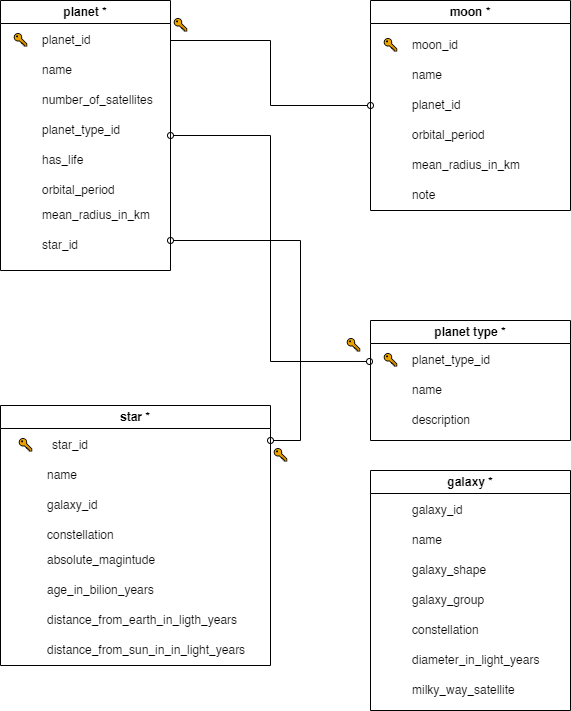

The diagram above was exported from draw.io. Its source (the exported page's mxGraphModel, read from the mxfile embedded in the PNG):
<mxGraphModel dx="1195" dy="648" grid="1" gridSize="10" guides="1" tooltips="1" connect="1" arrows="1" fold="1" page="1" pageScale="1" pageWidth="827" pageHeight="1169" math="0" shadow="0">
  <root>
    <mxCell id="0" />
    <mxCell id="1" parent="0" />
    <mxCell id="sTSI12KRqEINeCm0OPIN-92" style="edgeStyle=orthogonalEdgeStyle;rounded=0;orthogonalLoop=1;jettySize=auto;html=1;entryX=0;entryY=0.5;entryDx=0;entryDy=0;startArrow=none;startFill=0;endArrow=oval;endFill=0;" edge="1" parent="1" target="sTSI12KRqEINeCm0OPIN-62">
      <mxGeometry relative="1" as="geometry">
        <mxPoint x="230" y="90" as="sourcePoint" />
      </mxGeometry>
    </mxCell>
    <mxCell id="sTSI12KRqEINeCm0OPIN-1" value="planet *" style="swimlane;whiteSpace=wrap;html=1;" vertex="1" parent="1">
      <mxGeometry x="60" y="50" width="170" height="270" as="geometry" />
    </mxCell>
    <mxCell id="sTSI12KRqEINeCm0OPIN-7" value="planet_id" style="text;html=1;align=left;verticalAlign=middle;resizable=0;points=[];autosize=1;strokeColor=none;fillColor=none;shadow=0;" vertex="1" parent="sTSI12KRqEINeCm0OPIN-1">
      <mxGeometry x="40" y="25" width="70" height="30" as="geometry" />
    </mxCell>
    <mxCell id="sTSI12KRqEINeCm0OPIN-18" value="name" style="text;html=1;align=left;verticalAlign=middle;resizable=0;points=[];autosize=1;strokeColor=none;fillColor=none;shadow=0;" vertex="1" parent="sTSI12KRqEINeCm0OPIN-1">
      <mxGeometry x="40" y="55" width="50" height="30" as="geometry" />
    </mxCell>
    <mxCell id="sTSI12KRqEINeCm0OPIN-37" value="planet_type_id" style="text;html=1;align=left;verticalAlign=middle;resizable=0;points=[];autosize=1;strokeColor=none;fillColor=none;shadow=0;" vertex="1" parent="sTSI12KRqEINeCm0OPIN-1">
      <mxGeometry x="40" y="115" width="100" height="30" as="geometry" />
    </mxCell>
    <mxCell id="sTSI12KRqEINeCm0OPIN-38" value="has_life" style="text;html=1;align=left;verticalAlign=middle;resizable=0;points=[];autosize=1;strokeColor=none;fillColor=none;shadow=0;" vertex="1" parent="sTSI12KRqEINeCm0OPIN-1">
      <mxGeometry x="40" y="145" width="60" height="30" as="geometry" />
    </mxCell>
    <mxCell id="sTSI12KRqEINeCm0OPIN-39" value="orbital_period" style="text;html=1;align=left;verticalAlign=middle;resizable=0;points=[];autosize=1;strokeColor=none;fillColor=none;shadow=0;" vertex="1" parent="sTSI12KRqEINeCm0OPIN-1">
      <mxGeometry x="40" y="175" width="100" height="30" as="geometry" />
    </mxCell>
    <mxCell id="sTSI12KRqEINeCm0OPIN-40" value="mean_radius_in_km" style="text;html=1;align=left;verticalAlign=middle;resizable=0;points=[];autosize=1;strokeColor=none;fillColor=none;shadow=0;" vertex="1" parent="sTSI12KRqEINeCm0OPIN-1">
      <mxGeometry x="40" y="200" width="130" height="30" as="geometry" />
    </mxCell>
    <mxCell id="sTSI12KRqEINeCm0OPIN-41" value="star_id" style="text;html=1;align=left;verticalAlign=middle;resizable=0;points=[];autosize=1;strokeColor=none;fillColor=none;shadow=0;" vertex="1" parent="sTSI12KRqEINeCm0OPIN-1">
      <mxGeometry x="40" y="230" width="60" height="30" as="geometry" />
    </mxCell>
    <mxCell id="sTSI12KRqEINeCm0OPIN-42" value="🔑" style="text;html=1;align=center;verticalAlign=middle;resizable=0;points=[];autosize=1;strokeColor=none;fillColor=none;" vertex="1" parent="sTSI12KRqEINeCm0OPIN-1">
      <mxGeometry y="25" width="40" height="30" as="geometry" />
    </mxCell>
    <mxCell id="sTSI12KRqEINeCm0OPIN-36" value="number_of_satellites" style="text;html=1;align=left;verticalAlign=middle;resizable=0;points=[];autosize=1;strokeColor=none;fillColor=none;shadow=0;" vertex="1" parent="sTSI12KRqEINeCm0OPIN-1">
      <mxGeometry x="40" y="85" width="130" height="30" as="geometry" />
    </mxCell>
    <mxCell id="sTSI12KRqEINeCm0OPIN-99" value="" style="edgeStyle=elbowEdgeStyle;fontSize=12;html=1;endArrow=oval;startArrow=oval;rounded=0;startFill=0;endFill=0;" edge="1" parent="sTSI12KRqEINeCm0OPIN-1">
      <mxGeometry width="100" height="100" relative="1" as="geometry">
        <mxPoint x="270" y="440" as="sourcePoint" />
        <mxPoint x="170" y="240" as="targetPoint" />
        <Array as="points">
          <mxPoint x="300" y="340" />
        </Array>
      </mxGeometry>
    </mxCell>
    <mxCell id="sTSI12KRqEINeCm0OPIN-43" value="star *" style="swimlane;whiteSpace=wrap;html=1;startSize=23;" vertex="1" parent="1">
      <mxGeometry x="60" y="455" width="270" height="260" as="geometry" />
    </mxCell>
    <mxCell id="sTSI12KRqEINeCm0OPIN-46" value="galaxy_id" style="text;html=1;align=left;verticalAlign=middle;resizable=0;points=[];autosize=1;strokeColor=none;fillColor=none;shadow=0;" vertex="1" parent="sTSI12KRqEINeCm0OPIN-43">
      <mxGeometry x="45" y="85" width="70" height="30" as="geometry" />
    </mxCell>
    <mxCell id="sTSI12KRqEINeCm0OPIN-47" value="constellation" style="text;html=1;align=left;verticalAlign=middle;resizable=0;points=[];autosize=1;strokeColor=none;fillColor=none;shadow=0;" vertex="1" parent="sTSI12KRqEINeCm0OPIN-43">
      <mxGeometry x="45" y="115" width="90" height="30" as="geometry" />
    </mxCell>
    <mxCell id="sTSI12KRqEINeCm0OPIN-48" value="absolute_magintude" style="text;html=1;align=left;verticalAlign=middle;resizable=0;points=[];autosize=1;strokeColor=none;fillColor=none;shadow=0;" vertex="1" parent="sTSI12KRqEINeCm0OPIN-43">
      <mxGeometry x="45" y="140" width="130" height="30" as="geometry" />
    </mxCell>
    <mxCell id="sTSI12KRqEINeCm0OPIN-49" value="age_in_bilion_years" style="text;html=1;align=left;verticalAlign=middle;resizable=0;points=[];autosize=1;strokeColor=none;fillColor=none;shadow=0;" vertex="1" parent="sTSI12KRqEINeCm0OPIN-43">
      <mxGeometry x="45" y="170" width="130" height="30" as="geometry" />
    </mxCell>
    <mxCell id="sTSI12KRqEINeCm0OPIN-50" value="distance_from_earth_in_ligth_years" style="text;html=1;align=left;verticalAlign=middle;resizable=0;points=[];autosize=1;strokeColor=none;fillColor=none;shadow=0;" vertex="1" parent="sTSI12KRqEINeCm0OPIN-43">
      <mxGeometry x="45" y="200" width="210" height="30" as="geometry" />
    </mxCell>
    <mxCell id="sTSI12KRqEINeCm0OPIN-51" value="distance_from_sun_in_in_light_years" style="text;html=1;align=left;verticalAlign=middle;resizable=0;points=[];autosize=1;strokeColor=none;fillColor=none;shadow=0;" vertex="1" parent="sTSI12KRqEINeCm0OPIN-43">
      <mxGeometry x="45" y="230" width="220" height="30" as="geometry" />
    </mxCell>
    <mxCell id="sTSI12KRqEINeCm0OPIN-52" value="🔑" style="text;html=1;align=center;verticalAlign=middle;resizable=0;points=[];autosize=1;strokeColor=none;fillColor=none;" vertex="1" parent="sTSI12KRqEINeCm0OPIN-43">
      <mxGeometry x="5" y="25" width="40" height="30" as="geometry" />
    </mxCell>
    <mxCell id="sTSI12KRqEINeCm0OPIN-95" value="star_id" style="text;html=1;align=left;verticalAlign=middle;resizable=0;points=[];autosize=1;strokeColor=none;fillColor=none;shadow=0;" vertex="1" parent="sTSI12KRqEINeCm0OPIN-43">
      <mxGeometry x="50" y="25" width="60" height="30" as="geometry" />
    </mxCell>
    <mxCell id="sTSI12KRqEINeCm0OPIN-96" value="name" style="text;html=1;align=left;verticalAlign=middle;resizable=0;points=[];autosize=1;strokeColor=none;fillColor=none;shadow=0;" vertex="1" parent="sTSI12KRqEINeCm0OPIN-43">
      <mxGeometry x="45" y="55" width="50" height="30" as="geometry" />
    </mxCell>
    <mxCell id="sTSI12KRqEINeCm0OPIN-62" value="moon *" style="swimlane;whiteSpace=wrap;html=1;startSize=23;" vertex="1" parent="1">
      <mxGeometry x="430" y="50" width="200" height="210" as="geometry" />
    </mxCell>
    <mxCell id="sTSI12KRqEINeCm0OPIN-65" value="moon_id" style="text;html=1;align=left;verticalAlign=middle;resizable=0;points=[];autosize=1;strokeColor=none;fillColor=none;shadow=0;" vertex="1" parent="sTSI12KRqEINeCm0OPIN-62">
      <mxGeometry x="40" y="30" width="70" height="30" as="geometry" />
    </mxCell>
    <mxCell id="sTSI12KRqEINeCm0OPIN-66" value="name" style="text;html=1;align=left;verticalAlign=middle;resizable=0;points=[];autosize=1;strokeColor=none;fillColor=none;shadow=0;" vertex="1" parent="sTSI12KRqEINeCm0OPIN-62">
      <mxGeometry x="40" y="60" width="50" height="30" as="geometry" />
    </mxCell>
    <mxCell id="sTSI12KRqEINeCm0OPIN-67" value="planet_id" style="text;html=1;align=left;verticalAlign=middle;resizable=0;points=[];autosize=1;strokeColor=none;fillColor=none;shadow=0;" vertex="1" parent="sTSI12KRqEINeCm0OPIN-62">
      <mxGeometry x="40" y="90" width="70" height="30" as="geometry" />
    </mxCell>
    <mxCell id="sTSI12KRqEINeCm0OPIN-68" value="orbital_period" style="text;html=1;align=left;verticalAlign=middle;resizable=0;points=[];autosize=1;strokeColor=none;fillColor=none;shadow=0;" vertex="1" parent="sTSI12KRqEINeCm0OPIN-62">
      <mxGeometry x="40" y="120" width="100" height="30" as="geometry" />
    </mxCell>
    <mxCell id="sTSI12KRqEINeCm0OPIN-69" value="mean_radius_in_km" style="text;html=1;align=left;verticalAlign=middle;resizable=0;points=[];autosize=1;strokeColor=none;fillColor=none;shadow=0;" vertex="1" parent="sTSI12KRqEINeCm0OPIN-62">
      <mxGeometry x="40" y="150" width="130" height="30" as="geometry" />
    </mxCell>
    <mxCell id="sTSI12KRqEINeCm0OPIN-70" value="note" style="text;html=1;align=left;verticalAlign=middle;resizable=0;points=[];autosize=1;strokeColor=none;fillColor=none;shadow=0;" vertex="1" parent="sTSI12KRqEINeCm0OPIN-62">
      <mxGeometry x="40" y="180" width="50" height="30" as="geometry" />
    </mxCell>
    <mxCell id="sTSI12KRqEINeCm0OPIN-71" value="🔑" style="text;html=1;align=center;verticalAlign=middle;resizable=0;points=[];autosize=1;strokeColor=none;fillColor=none;" vertex="1" parent="sTSI12KRqEINeCm0OPIN-62">
      <mxGeometry y="30" width="40" height="30" as="geometry" />
    </mxCell>
    <mxCell id="sTSI12KRqEINeCm0OPIN-72" value="planet type *" style="swimlane;whiteSpace=wrap;html=1;" vertex="1" parent="1">
      <mxGeometry x="430" y="370" width="200" height="120" as="geometry" />
    </mxCell>
    <mxCell id="sTSI12KRqEINeCm0OPIN-73" value="planet_type_id" style="text;html=1;align=left;verticalAlign=middle;resizable=0;points=[];autosize=1;strokeColor=none;fillColor=none;shadow=0;" vertex="1" parent="sTSI12KRqEINeCm0OPIN-72">
      <mxGeometry x="40" y="25" width="100" height="30" as="geometry" />
    </mxCell>
    <mxCell id="sTSI12KRqEINeCm0OPIN-74" value="name" style="text;html=1;align=left;verticalAlign=middle;resizable=0;points=[];autosize=1;strokeColor=none;fillColor=none;shadow=0;" vertex="1" parent="sTSI12KRqEINeCm0OPIN-72">
      <mxGeometry x="40" y="55" width="50" height="30" as="geometry" />
    </mxCell>
    <mxCell id="sTSI12KRqEINeCm0OPIN-75" value="description" style="text;html=1;align=left;verticalAlign=middle;resizable=0;points=[];autosize=1;strokeColor=none;fillColor=none;shadow=0;" vertex="1" parent="sTSI12KRqEINeCm0OPIN-72">
      <mxGeometry x="40" y="85" width="80" height="30" as="geometry" />
    </mxCell>
    <mxCell id="sTSI12KRqEINeCm0OPIN-81" value="🔑" style="text;html=1;align=center;verticalAlign=middle;resizable=0;points=[];autosize=1;strokeColor=none;fillColor=none;" vertex="1" parent="sTSI12KRqEINeCm0OPIN-72">
      <mxGeometry y="25" width="40" height="30" as="geometry" />
    </mxCell>
    <mxCell id="sTSI12KRqEINeCm0OPIN-82" value="galaxy *" style="swimlane;whiteSpace=wrap;html=1;startSize=23;" vertex="1" parent="1">
      <mxGeometry x="430" y="520" width="200" height="240" as="geometry" />
    </mxCell>
    <mxCell id="sTSI12KRqEINeCm0OPIN-83" value="galaxy_id" style="text;html=1;align=left;verticalAlign=middle;resizable=0;points=[];autosize=1;strokeColor=none;fillColor=none;shadow=0;" vertex="1" parent="sTSI12KRqEINeCm0OPIN-82">
      <mxGeometry x="40" y="25" width="70" height="30" as="geometry" />
    </mxCell>
    <mxCell id="sTSI12KRqEINeCm0OPIN-84" value="name" style="text;html=1;align=left;verticalAlign=middle;resizable=0;points=[];autosize=1;strokeColor=none;fillColor=none;shadow=0;" vertex="1" parent="sTSI12KRqEINeCm0OPIN-82">
      <mxGeometry x="40" y="55" width="50" height="30" as="geometry" />
    </mxCell>
    <mxCell id="sTSI12KRqEINeCm0OPIN-85" value="galaxy_shape" style="text;html=1;align=left;verticalAlign=middle;resizable=0;points=[];autosize=1;strokeColor=none;fillColor=none;shadow=0;" vertex="1" parent="sTSI12KRqEINeCm0OPIN-82">
      <mxGeometry x="40" y="85" width="100" height="30" as="geometry" />
    </mxCell>
    <mxCell id="sTSI12KRqEINeCm0OPIN-86" value="galaxy_group" style="text;html=1;align=left;verticalAlign=middle;resizable=0;points=[];autosize=1;strokeColor=none;fillColor=none;shadow=0;" vertex="1" parent="sTSI12KRqEINeCm0OPIN-82">
      <mxGeometry x="40" y="115" width="100" height="30" as="geometry" />
    </mxCell>
    <mxCell id="sTSI12KRqEINeCm0OPIN-87" value="constellation" style="text;html=1;align=left;verticalAlign=middle;resizable=0;points=[];autosize=1;strokeColor=none;fillColor=none;shadow=0;" vertex="1" parent="sTSI12KRqEINeCm0OPIN-82">
      <mxGeometry x="40" y="145" width="90" height="30" as="geometry" />
    </mxCell>
    <mxCell id="sTSI12KRqEINeCm0OPIN-88" value="diameter_in_light_years" style="text;html=1;align=left;verticalAlign=middle;resizable=0;points=[];autosize=1;strokeColor=none;fillColor=none;shadow=0;" vertex="1" parent="sTSI12KRqEINeCm0OPIN-82">
      <mxGeometry x="40" y="175" width="150" height="30" as="geometry" />
    </mxCell>
    <mxCell id="sTSI12KRqEINeCm0OPIN-89" value="milky_way_satellite" style="text;html=1;align=left;verticalAlign=middle;resizable=0;points=[];autosize=1;strokeColor=none;fillColor=none;shadow=0;" vertex="1" parent="sTSI12KRqEINeCm0OPIN-82">
      <mxGeometry x="40" y="205" width="130" height="30" as="geometry" />
    </mxCell>
    <mxCell id="sTSI12KRqEINeCm0OPIN-93" value="🔑" style="text;html=1;align=center;verticalAlign=middle;resizable=0;points=[];autosize=1;strokeColor=none;fillColor=none;" vertex="1" parent="1">
      <mxGeometry x="220" y="60" width="40" height="30" as="geometry" />
    </mxCell>
    <mxCell id="sTSI12KRqEINeCm0OPIN-94" style="edgeStyle=orthogonalEdgeStyle;rounded=0;orthogonalLoop=1;jettySize=auto;html=1;entryX=-0.025;entryY=0.533;entryDx=0;entryDy=0;startArrow=oval;startFill=0;endArrow=oval;endFill=0;entryPerimeter=0;" edge="1" parent="1" target="sTSI12KRqEINeCm0OPIN-81">
      <mxGeometry relative="1" as="geometry">
        <mxPoint x="230" y="185" as="sourcePoint" />
        <mxPoint x="410" y="290" as="targetPoint" />
      </mxGeometry>
    </mxCell>
    <mxCell id="sTSI12KRqEINeCm0OPIN-97" value="🔑" style="text;html=1;align=center;verticalAlign=middle;resizable=0;points=[];autosize=1;strokeColor=none;fillColor=none;" vertex="1" parent="1">
      <mxGeometry x="393" y="380" width="40" height="30" as="geometry" />
    </mxCell>
    <mxCell id="sTSI12KRqEINeCm0OPIN-101" value="🔑" style="text;html=1;align=center;verticalAlign=middle;resizable=0;points=[];autosize=1;strokeColor=none;fillColor=none;" vertex="1" parent="1">
      <mxGeometry x="320" y="490" width="40" height="30" as="geometry" />
    </mxCell>
  </root>
</mxGraphModel>